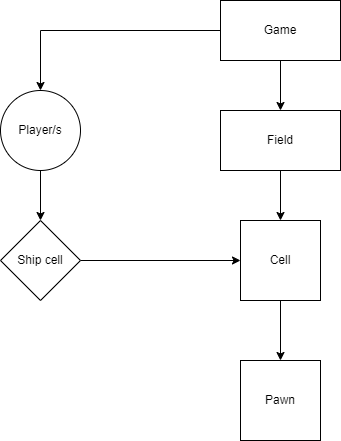

The diagram above was exported from draw.io. Its source (the exported page's mxGraphModel, read from the mxfile embedded in the PNG):
<mxGraphModel dx="2428" dy="1207" grid="1" gridSize="10" guides="1" tooltips="1" connect="1" arrows="1" fold="1" page="1" pageScale="1" pageWidth="850" pageHeight="1100" background="none" math="0" shadow="0">
  <root>
    <mxCell id="0" />
    <mxCell id="1" parent="0" />
    <mxCell id="6" style="edgeStyle=none;html=1;entryX=0.5;entryY=0;entryDx=0;entryDy=0;rounded=0;" edge="1" parent="1" source="4" target="7">
      <mxGeometry relative="1" as="geometry">
        <mxPoint x="430" y="290" as="targetPoint" />
      </mxGeometry>
    </mxCell>
    <mxCell id="14" style="edgeStyle=none;html=1;exitX=0;exitY=0.5;exitDx=0;exitDy=0;entryX=0.5;entryY=0;entryDx=0;entryDy=0;rounded=0;" edge="1" parent="1" source="4" target="13">
      <mxGeometry relative="1" as="geometry">
        <Array as="points">
          <mxPoint x="190" y="90" />
        </Array>
      </mxGeometry>
    </mxCell>
    <mxCell id="4" value="Game&lt;br&gt;" style="rounded=0;whiteSpace=wrap;html=1;" vertex="1" parent="1">
      <mxGeometry x="370" y="60" width="120" height="60" as="geometry" />
    </mxCell>
    <mxCell id="9" style="edgeStyle=none;html=1;entryX=0.5;entryY=0;entryDx=0;entryDy=0;rounded=0;" edge="1" parent="1" source="7" target="8">
      <mxGeometry relative="1" as="geometry" />
    </mxCell>
    <mxCell id="7" value="Field" style="rounded=0;whiteSpace=wrap;html=1;" vertex="1" parent="1">
      <mxGeometry x="370" y="170" width="120" height="60" as="geometry" />
    </mxCell>
    <mxCell id="11" style="edgeStyle=none;html=1;exitX=0.5;exitY=1;exitDx=0;exitDy=0;entryX=0.5;entryY=0;entryDx=0;entryDy=0;rounded=0;" edge="1" parent="1" source="8" target="10">
      <mxGeometry relative="1" as="geometry" />
    </mxCell>
    <mxCell id="8" value="Cell" style="whiteSpace=wrap;html=1;aspect=fixed;rounded=0;" vertex="1" parent="1">
      <mxGeometry x="390" y="280" width="80" height="80" as="geometry" />
    </mxCell>
    <mxCell id="10" value="Pawn" style="whiteSpace=wrap;html=1;aspect=fixed;rounded=0;" vertex="1" parent="1">
      <mxGeometry x="390" y="420" width="80" height="80" as="geometry" />
    </mxCell>
    <mxCell id="20" style="edgeStyle=none;html=1;entryX=0.5;entryY=0;entryDx=0;entryDy=0;rounded=0;" edge="1" parent="1" source="13" target="18">
      <mxGeometry relative="1" as="geometry" />
    </mxCell>
    <mxCell id="13" value="Player/s" style="ellipse;whiteSpace=wrap;html=1;aspect=fixed;rounded=0;" vertex="1" parent="1">
      <mxGeometry x="150" y="150" width="80" height="80" as="geometry" />
    </mxCell>
    <mxCell id="17" style="edgeStyle=none;html=1;exitX=1;exitY=0.5;exitDx=0;exitDy=0;entryX=0;entryY=0.5;entryDx=0;entryDy=0;rounded=0;" edge="1" parent="1" source="18" target="8">
      <mxGeometry relative="1" as="geometry">
        <mxPoint x="240" y="320" as="sourcePoint" />
      </mxGeometry>
    </mxCell>
    <mxCell id="18" value="Ship cell" style="rhombus;whiteSpace=wrap;html=1;rounded=0;" vertex="1" parent="1">
      <mxGeometry x="150" y="280" width="80" height="80" as="geometry" />
    </mxCell>
  </root>
</mxGraphModel>